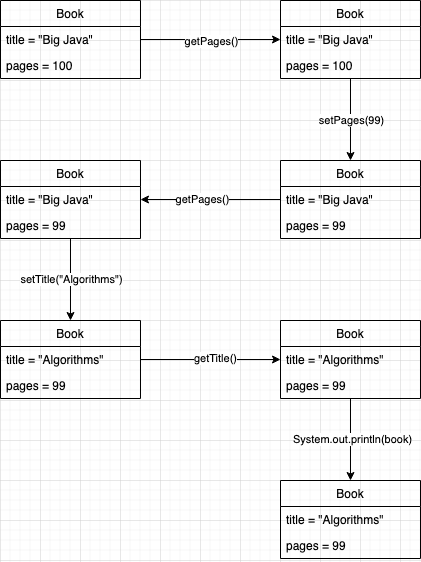

The diagram above was exported from draw.io. Its source (the exported page's mxGraphModel, read from the mxfile embedded in the PNG):
<mxGraphModel dx="1242" dy="793" grid="1" gridSize="10" guides="1" tooltips="1" connect="1" arrows="1" fold="1" page="1" pageScale="1" pageWidth="1100" pageHeight="850" math="0" shadow="0">
  <root>
    <mxCell id="0" />
    <mxCell id="1" parent="0" />
    <mxCell id="wjW7bK8OmoWMFc07hZ6r-8" style="edgeStyle=orthogonalEdgeStyle;rounded=0;orthogonalLoop=1;jettySize=auto;html=1;entryX=0;entryY=0.5;entryDx=0;entryDy=0;" edge="1" parent="1" source="wjW7bK8OmoWMFc07hZ6r-1" target="wjW7bK8OmoWMFc07hZ6r-6">
      <mxGeometry relative="1" as="geometry" />
    </mxCell>
    <mxCell id="wjW7bK8OmoWMFc07hZ6r-9" value="getPages()" style="edgeLabel;html=1;align=center;verticalAlign=middle;resizable=0;points=[];" vertex="1" connectable="0" parent="wjW7bK8OmoWMFc07hZ6r-8">
      <mxGeometry y="-1" relative="1" as="geometry">
        <mxPoint as="offset" />
      </mxGeometry>
    </mxCell>
    <mxCell id="wjW7bK8OmoWMFc07hZ6r-1" value="Book" style="swimlane;fontStyle=0;childLayout=stackLayout;horizontal=1;startSize=26;fillColor=none;horizontalStack=0;resizeParent=1;resizeParentMax=0;resizeLast=0;collapsible=1;marginBottom=0;" vertex="1" parent="1">
      <mxGeometry x="40" y="40" width="140" height="78" as="geometry" />
    </mxCell>
    <mxCell id="wjW7bK8OmoWMFc07hZ6r-2" value="title = &quot;Big Java&quot;" style="text;strokeColor=none;fillColor=none;align=left;verticalAlign=top;spacingLeft=4;spacingRight=4;overflow=hidden;rotatable=0;points=[[0,0.5],[1,0.5]];portConstraint=eastwest;" vertex="1" parent="wjW7bK8OmoWMFc07hZ6r-1">
      <mxGeometry y="26" width="140" height="26" as="geometry" />
    </mxCell>
    <mxCell id="wjW7bK8OmoWMFc07hZ6r-3" value="pages = 100" style="text;strokeColor=none;fillColor=none;align=left;verticalAlign=top;spacingLeft=4;spacingRight=4;overflow=hidden;rotatable=0;points=[[0,0.5],[1,0.5]];portConstraint=eastwest;" vertex="1" parent="wjW7bK8OmoWMFc07hZ6r-1">
      <mxGeometry y="52" width="140" height="26" as="geometry" />
    </mxCell>
    <mxCell id="wjW7bK8OmoWMFc07hZ6r-13" style="edgeStyle=orthogonalEdgeStyle;rounded=0;orthogonalLoop=1;jettySize=auto;html=1;" edge="1" parent="1" source="wjW7bK8OmoWMFc07hZ6r-5" target="wjW7bK8OmoWMFc07hZ6r-10">
      <mxGeometry relative="1" as="geometry" />
    </mxCell>
    <mxCell id="wjW7bK8OmoWMFc07hZ6r-14" value="setPages(99)" style="edgeLabel;html=1;align=center;verticalAlign=middle;resizable=0;points=[];" vertex="1" connectable="0" parent="wjW7bK8OmoWMFc07hZ6r-13">
      <mxGeometry relative="1" as="geometry">
        <mxPoint as="offset" />
      </mxGeometry>
    </mxCell>
    <mxCell id="wjW7bK8OmoWMFc07hZ6r-5" value="Book" style="swimlane;fontStyle=0;childLayout=stackLayout;horizontal=1;startSize=26;fillColor=none;horizontalStack=0;resizeParent=1;resizeParentMax=0;resizeLast=0;collapsible=1;marginBottom=0;" vertex="1" parent="1">
      <mxGeometry x="320" y="40" width="140" height="78" as="geometry" />
    </mxCell>
    <mxCell id="wjW7bK8OmoWMFc07hZ6r-6" value="title = &quot;Big Java&quot;" style="text;strokeColor=none;fillColor=none;align=left;verticalAlign=top;spacingLeft=4;spacingRight=4;overflow=hidden;rotatable=0;points=[[0,0.5],[1,0.5]];portConstraint=eastwest;" vertex="1" parent="wjW7bK8OmoWMFc07hZ6r-5">
      <mxGeometry y="26" width="140" height="26" as="geometry" />
    </mxCell>
    <mxCell id="wjW7bK8OmoWMFc07hZ6r-7" value="pages = 100" style="text;strokeColor=none;fillColor=none;align=left;verticalAlign=top;spacingLeft=4;spacingRight=4;overflow=hidden;rotatable=0;points=[[0,0.5],[1,0.5]];portConstraint=eastwest;" vertex="1" parent="wjW7bK8OmoWMFc07hZ6r-5">
      <mxGeometry y="52" width="140" height="26" as="geometry" />
    </mxCell>
    <mxCell id="wjW7bK8OmoWMFc07hZ6r-10" value="Book" style="swimlane;fontStyle=0;childLayout=stackLayout;horizontal=1;startSize=26;fillColor=none;horizontalStack=0;resizeParent=1;resizeParentMax=0;resizeLast=0;collapsible=1;marginBottom=0;" vertex="1" parent="1">
      <mxGeometry x="320" y="200" width="140" height="78" as="geometry" />
    </mxCell>
    <mxCell id="wjW7bK8OmoWMFc07hZ6r-11" value="title = &quot;Big Java&quot;" style="text;strokeColor=none;fillColor=none;align=left;verticalAlign=top;spacingLeft=4;spacingRight=4;overflow=hidden;rotatable=0;points=[[0,0.5],[1,0.5]];portConstraint=eastwest;" vertex="1" parent="wjW7bK8OmoWMFc07hZ6r-10">
      <mxGeometry y="26" width="140" height="26" as="geometry" />
    </mxCell>
    <mxCell id="wjW7bK8OmoWMFc07hZ6r-12" value="pages = 99" style="text;strokeColor=none;fillColor=none;align=left;verticalAlign=top;spacingLeft=4;spacingRight=4;overflow=hidden;rotatable=0;points=[[0,0.5],[1,0.5]];portConstraint=eastwest;" vertex="1" parent="wjW7bK8OmoWMFc07hZ6r-10">
      <mxGeometry y="52" width="140" height="26" as="geometry" />
    </mxCell>
    <mxCell id="wjW7bK8OmoWMFc07hZ6r-23" style="edgeStyle=orthogonalEdgeStyle;rounded=0;orthogonalLoop=1;jettySize=auto;html=1;entryX=0.5;entryY=0;entryDx=0;entryDy=0;" edge="1" parent="1" source="wjW7bK8OmoWMFc07hZ6r-15" target="wjW7bK8OmoWMFc07hZ6r-20">
      <mxGeometry relative="1" as="geometry" />
    </mxCell>
    <mxCell id="wjW7bK8OmoWMFc07hZ6r-24" value="setTitle(&quot;Algorithms&quot;)" style="edgeLabel;html=1;align=center;verticalAlign=middle;resizable=0;points=[];" vertex="1" connectable="0" parent="wjW7bK8OmoWMFc07hZ6r-23">
      <mxGeometry x="-0.0244" relative="1" as="geometry">
        <mxPoint as="offset" />
      </mxGeometry>
    </mxCell>
    <mxCell id="wjW7bK8OmoWMFc07hZ6r-15" value="Book" style="swimlane;fontStyle=0;childLayout=stackLayout;horizontal=1;startSize=26;fillColor=none;horizontalStack=0;resizeParent=1;resizeParentMax=0;resizeLast=0;collapsible=1;marginBottom=0;" vertex="1" parent="1">
      <mxGeometry x="40" y="200" width="140" height="78" as="geometry" />
    </mxCell>
    <mxCell id="wjW7bK8OmoWMFc07hZ6r-16" value="title = &quot;Big Java&quot;" style="text;strokeColor=none;fillColor=none;align=left;verticalAlign=top;spacingLeft=4;spacingRight=4;overflow=hidden;rotatable=0;points=[[0,0.5],[1,0.5]];portConstraint=eastwest;" vertex="1" parent="wjW7bK8OmoWMFc07hZ6r-15">
      <mxGeometry y="26" width="140" height="26" as="geometry" />
    </mxCell>
    <mxCell id="wjW7bK8OmoWMFc07hZ6r-17" value="pages = 99" style="text;strokeColor=none;fillColor=none;align=left;verticalAlign=top;spacingLeft=4;spacingRight=4;overflow=hidden;rotatable=0;points=[[0,0.5],[1,0.5]];portConstraint=eastwest;" vertex="1" parent="wjW7bK8OmoWMFc07hZ6r-15">
      <mxGeometry y="52" width="140" height="26" as="geometry" />
    </mxCell>
    <mxCell id="wjW7bK8OmoWMFc07hZ6r-18" style="edgeStyle=orthogonalEdgeStyle;rounded=0;orthogonalLoop=1;jettySize=auto;html=1;entryX=1;entryY=0.5;entryDx=0;entryDy=0;" edge="1" parent="1" source="wjW7bK8OmoWMFc07hZ6r-11" target="wjW7bK8OmoWMFc07hZ6r-16">
      <mxGeometry relative="1" as="geometry" />
    </mxCell>
    <mxCell id="wjW7bK8OmoWMFc07hZ6r-19" value="getPages()" style="edgeLabel;html=1;align=center;verticalAlign=middle;resizable=0;points=[];" vertex="1" connectable="0" parent="wjW7bK8OmoWMFc07hZ6r-18">
      <mxGeometry x="0.1286" y="-1" relative="1" as="geometry">
        <mxPoint as="offset" />
      </mxGeometry>
    </mxCell>
    <mxCell id="wjW7bK8OmoWMFc07hZ6r-20" value="Book" style="swimlane;fontStyle=0;childLayout=stackLayout;horizontal=1;startSize=26;fillColor=none;horizontalStack=0;resizeParent=1;resizeParentMax=0;resizeLast=0;collapsible=1;marginBottom=0;" vertex="1" parent="1">
      <mxGeometry x="40" y="360" width="140" height="78" as="geometry" />
    </mxCell>
    <mxCell id="wjW7bK8OmoWMFc07hZ6r-21" value="title = &quot;Algorithms&quot;" style="text;strokeColor=none;fillColor=none;align=left;verticalAlign=top;spacingLeft=4;spacingRight=4;overflow=hidden;rotatable=0;points=[[0,0.5],[1,0.5]];portConstraint=eastwest;" vertex="1" parent="wjW7bK8OmoWMFc07hZ6r-20">
      <mxGeometry y="26" width="140" height="26" as="geometry" />
    </mxCell>
    <mxCell id="wjW7bK8OmoWMFc07hZ6r-22" value="pages = 99" style="text;strokeColor=none;fillColor=none;align=left;verticalAlign=top;spacingLeft=4;spacingRight=4;overflow=hidden;rotatable=0;points=[[0,0.5],[1,0.5]];portConstraint=eastwest;" vertex="1" parent="wjW7bK8OmoWMFc07hZ6r-20">
      <mxGeometry y="52" width="140" height="26" as="geometry" />
    </mxCell>
    <mxCell id="wjW7bK8OmoWMFc07hZ6r-33" style="edgeStyle=orthogonalEdgeStyle;rounded=0;orthogonalLoop=1;jettySize=auto;html=1;entryX=0.5;entryY=0;entryDx=0;entryDy=0;" edge="1" parent="1" source="wjW7bK8OmoWMFc07hZ6r-25" target="wjW7bK8OmoWMFc07hZ6r-30">
      <mxGeometry relative="1" as="geometry" />
    </mxCell>
    <mxCell id="wjW7bK8OmoWMFc07hZ6r-34" value="System.out.println(book)" style="edgeLabel;html=1;align=center;verticalAlign=middle;resizable=0;points=[];" vertex="1" connectable="0" parent="wjW7bK8OmoWMFc07hZ6r-33">
      <mxGeometry x="-0.0244" y="1" relative="1" as="geometry">
        <mxPoint as="offset" />
      </mxGeometry>
    </mxCell>
    <mxCell id="wjW7bK8OmoWMFc07hZ6r-25" value="Book" style="swimlane;fontStyle=0;childLayout=stackLayout;horizontal=1;startSize=26;fillColor=none;horizontalStack=0;resizeParent=1;resizeParentMax=0;resizeLast=0;collapsible=1;marginBottom=0;" vertex="1" parent="1">
      <mxGeometry x="320" y="360" width="140" height="78" as="geometry" />
    </mxCell>
    <mxCell id="wjW7bK8OmoWMFc07hZ6r-26" value="title = &quot;Algorithms&quot;" style="text;strokeColor=none;fillColor=none;align=left;verticalAlign=top;spacingLeft=4;spacingRight=4;overflow=hidden;rotatable=0;points=[[0,0.5],[1,0.5]];portConstraint=eastwest;" vertex="1" parent="wjW7bK8OmoWMFc07hZ6r-25">
      <mxGeometry y="26" width="140" height="26" as="geometry" />
    </mxCell>
    <mxCell id="wjW7bK8OmoWMFc07hZ6r-27" value="pages = 99" style="text;strokeColor=none;fillColor=none;align=left;verticalAlign=top;spacingLeft=4;spacingRight=4;overflow=hidden;rotatable=0;points=[[0,0.5],[1,0.5]];portConstraint=eastwest;" vertex="1" parent="wjW7bK8OmoWMFc07hZ6r-25">
      <mxGeometry y="52" width="140" height="26" as="geometry" />
    </mxCell>
    <mxCell id="wjW7bK8OmoWMFc07hZ6r-28" style="edgeStyle=orthogonalEdgeStyle;rounded=0;orthogonalLoop=1;jettySize=auto;html=1;entryX=0;entryY=0.5;entryDx=0;entryDy=0;" edge="1" parent="1" source="wjW7bK8OmoWMFc07hZ6r-21" target="wjW7bK8OmoWMFc07hZ6r-26">
      <mxGeometry relative="1" as="geometry" />
    </mxCell>
    <mxCell id="wjW7bK8OmoWMFc07hZ6r-29" value="getTitle()" style="edgeLabel;html=1;align=center;verticalAlign=middle;resizable=0;points=[];" vertex="1" connectable="0" parent="wjW7bK8OmoWMFc07hZ6r-28">
      <mxGeometry x="0.0571" y="2" relative="1" as="geometry">
        <mxPoint as="offset" />
      </mxGeometry>
    </mxCell>
    <mxCell id="wjW7bK8OmoWMFc07hZ6r-30" value="Book" style="swimlane;fontStyle=0;childLayout=stackLayout;horizontal=1;startSize=26;fillColor=none;horizontalStack=0;resizeParent=1;resizeParentMax=0;resizeLast=0;collapsible=1;marginBottom=0;" vertex="1" parent="1">
      <mxGeometry x="320" y="520" width="140" height="78" as="geometry" />
    </mxCell>
    <mxCell id="wjW7bK8OmoWMFc07hZ6r-31" value="title = &quot;Algorithms&quot;" style="text;strokeColor=none;fillColor=none;align=left;verticalAlign=top;spacingLeft=4;spacingRight=4;overflow=hidden;rotatable=0;points=[[0,0.5],[1,0.5]];portConstraint=eastwest;" vertex="1" parent="wjW7bK8OmoWMFc07hZ6r-30">
      <mxGeometry y="26" width="140" height="26" as="geometry" />
    </mxCell>
    <mxCell id="wjW7bK8OmoWMFc07hZ6r-32" value="pages = 99" style="text;strokeColor=none;fillColor=none;align=left;verticalAlign=top;spacingLeft=4;spacingRight=4;overflow=hidden;rotatable=0;points=[[0,0.5],[1,0.5]];portConstraint=eastwest;" vertex="1" parent="wjW7bK8OmoWMFc07hZ6r-30">
      <mxGeometry y="52" width="140" height="26" as="geometry" />
    </mxCell>
  </root>
</mxGraphModel>